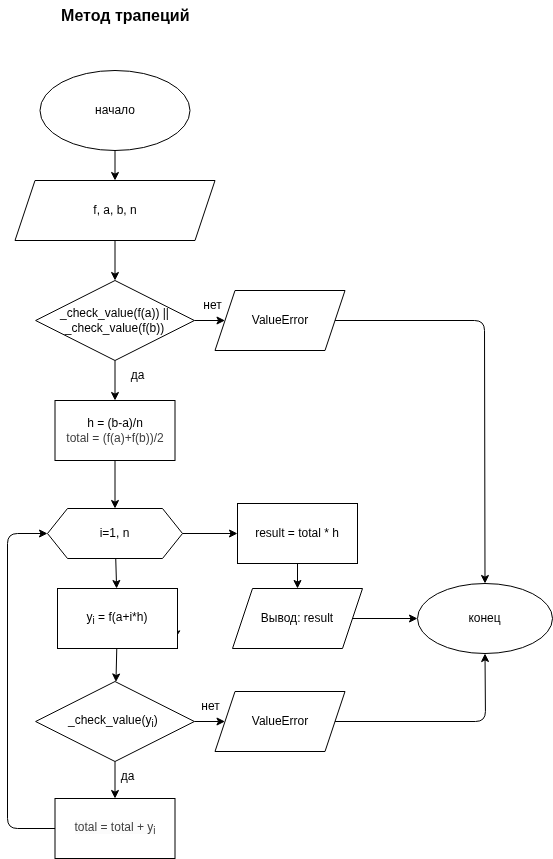

The diagram above was exported from draw.io. Its source (the exported page's mxGraphModel, read from the mxfile embedded in the PNG):
<mxGraphModel dx="3720" dy="2320" grid="1" gridSize="10" guides="1" tooltips="1" connect="1" arrows="1" fold="1" page="1" pageScale="1" pageWidth="850" pageHeight="1100" math="0" shadow="0">
  <root>
    <mxCell id="0" />
    <mxCell id="1" parent="0" />
    <mxCell id="39" value="&lt;font style=&quot;font-size: 16px;&quot;&gt;&lt;b&gt;Метод трапеций&amp;nbsp;&lt;/b&gt;&lt;/font&gt;" style="text;html=1;align=center;verticalAlign=middle;resizable=0;points=[];autosize=1;strokeColor=none;fillColor=none;" parent="1" vertex="1">
      <mxGeometry x="-2100" y="-560" width="160" height="30" as="geometry" />
    </mxCell>
    <mxCell id="42" value="начало" style="ellipse;whiteSpace=wrap;html=1;" vertex="1" parent="1">
      <mxGeometry x="-2107.5" y="-490" width="150" height="80" as="geometry" />
    </mxCell>
    <mxCell id="76" value="" style="edgeStyle=none;html=1;entryX=0.5;entryY=0;entryDx=0;entryDy=0;" edge="1" parent="1" source="44" target="71">
      <mxGeometry relative="1" as="geometry" />
    </mxCell>
    <mxCell id="44" value="f, a, b, n" style="shape=parallelogram;perimeter=parallelogramPerimeter;whiteSpace=wrap;html=1;fixedSize=1;" vertex="1" parent="1">
      <mxGeometry x="-2132.5" y="-380" width="200" height="60" as="geometry" />
    </mxCell>
    <mxCell id="45" value="" style="edgeStyle=none;html=1;" edge="1" parent="1" source="42" target="44">
      <mxGeometry relative="1" as="geometry" />
    </mxCell>
    <mxCell id="46" value="" style="edgeStyle=none;html=1;entryX=0.5;entryY=0;entryDx=0;entryDy=0;" edge="1" parent="1" source="47" target="50">
      <mxGeometry relative="1" as="geometry">
        <mxPoint x="-2032.4999999999998" y="-87" as="targetPoint" />
      </mxGeometry>
    </mxCell>
    <mxCell id="47" value="h = (b-a)/n&lt;div&gt;&lt;span style=&quot;color: rgb(63, 63, 63);&quot;&gt;total = (f(a)+f(b))/2&lt;/span&gt;&lt;/div&gt;" style="whiteSpace=wrap;html=1;" vertex="1" parent="1">
      <mxGeometry x="-2092.5" y="-160" width="120" height="60" as="geometry" />
    </mxCell>
    <mxCell id="48" value="" style="edgeStyle=none;html=1;" edge="1" parent="1" source="50" target="53">
      <mxGeometry relative="1" as="geometry" />
    </mxCell>
    <mxCell id="49" value="" style="edgeStyle=none;html=1;entryX=0;entryY=0.5;entryDx=0;entryDy=0;" edge="1" parent="1" source="50" target="55">
      <mxGeometry relative="1" as="geometry">
        <mxPoint x="-1877.5" y="-52" as="targetPoint" />
      </mxGeometry>
    </mxCell>
    <mxCell id="50" value="i=1, n" style="shape=hexagon;perimeter=hexagonPerimeter2;whiteSpace=wrap;html=1;fixedSize=1;" vertex="1" parent="1">
      <mxGeometry x="-2100" y="-52" width="135" height="50" as="geometry" />
    </mxCell>
    <mxCell id="51" style="edgeStyle=none;html=1;exitX=1;exitY=0.5;exitDx=0;exitDy=0;" edge="1" parent="1" source="53">
      <mxGeometry relative="1" as="geometry">
        <mxPoint x="-1972" y="78" as="targetPoint" />
      </mxGeometry>
    </mxCell>
    <mxCell id="52" value="" style="edgeStyle=none;html=1;" edge="1" parent="1" source="53" target="63">
      <mxGeometry relative="1" as="geometry" />
    </mxCell>
    <mxCell id="53" value="y&lt;sub&gt;i&lt;/sub&gt; = f(a+i*h)" style="whiteSpace=wrap;html=1;" vertex="1" parent="1">
      <mxGeometry x="-2090" y="28" width="120" height="60" as="geometry" />
    </mxCell>
    <mxCell id="54" value="" style="edgeStyle=none;html=1;" edge="1" parent="1" source="55" target="56">
      <mxGeometry relative="1" as="geometry" />
    </mxCell>
    <mxCell id="55" value="result = total * h" style="whiteSpace=wrap;html=1;" vertex="1" parent="1">
      <mxGeometry x="-1910" y="-57" width="120" height="60" as="geometry" />
    </mxCell>
    <mxCell id="56" value="Вывод: result" style="shape=parallelogram;perimeter=parallelogramPerimeter;whiteSpace=wrap;html=1;fixedSize=1;" vertex="1" parent="1">
      <mxGeometry x="-1915" y="28" width="130" height="60" as="geometry" />
    </mxCell>
    <mxCell id="57" value="конец" style="ellipse;whiteSpace=wrap;html=1;" vertex="1" parent="1">
      <mxGeometry x="-1730" y="23" width="135" height="70" as="geometry" />
    </mxCell>
    <mxCell id="58" value="" style="edgeStyle=none;html=1;" edge="1" parent="1" source="56" target="57">
      <mxGeometry relative="1" as="geometry" />
    </mxCell>
    <mxCell id="59" style="edgeStyle=none;html=1;exitX=0;exitY=0.5;exitDx=0;exitDy=0;entryX=0;entryY=0.5;entryDx=0;entryDy=0;" edge="1" parent="1" source="60" target="50">
      <mxGeometry relative="1" as="geometry">
        <Array as="points">
          <mxPoint x="-2140" y="268" />
          <mxPoint x="-2140" y="-27" />
        </Array>
      </mxGeometry>
    </mxCell>
    <mxCell id="60" value="&lt;span style=&quot;color: rgb(63, 63, 63); font-family: Helvetica; font-size: 12px; font-style: normal; font-variant-ligatures: normal; font-variant-caps: normal; font-weight: 400; letter-spacing: normal; orphans: 2; text-align: center; text-indent: 0px; text-transform: none; widows: 2; word-spacing: 0px; -webkit-text-stroke-width: 0px; white-space: normal; background-color: rgb(251, 251, 251); text-decoration-thickness: initial; text-decoration-style: initial; text-decoration-color: initial; display: inline !important; float: none;&quot;&gt;total = total + y&lt;/span&gt;&lt;sub style=&quot;forced-color-adjust: none; color: rgb(63, 63, 63); scrollbar-color: rgb(226, 226, 226) rgb(251, 251, 251); font-family: Helvetica; font-style: normal; font-variant-ligatures: normal; font-variant-caps: normal; font-weight: 400; letter-spacing: normal; orphans: 2; text-align: center; text-indent: 0px; text-transform: none; widows: 2; word-spacing: 0px; -webkit-text-stroke-width: 0px; white-space: normal; background-color: rgb(251, 251, 251); text-decoration-thickness: initial; text-decoration-style: initial; text-decoration-color: initial;&quot;&gt;i&lt;/sub&gt;" style="whiteSpace=wrap;html=1;" vertex="1" parent="1">
      <mxGeometry x="-2092.5" y="238" width="120" height="60" as="geometry" />
    </mxCell>
    <mxCell id="61" value="" style="edgeStyle=none;html=1;" edge="1" parent="1" source="63" target="60">
      <mxGeometry relative="1" as="geometry" />
    </mxCell>
    <mxCell id="62" style="edgeStyle=none;html=1;exitX=1;exitY=0.5;exitDx=0;exitDy=0;entryX=0;entryY=0.5;entryDx=0;entryDy=0;" edge="1" parent="1" source="63" target="66">
      <mxGeometry relative="1" as="geometry" />
    </mxCell>
    <mxCell id="63" value="_check_value(y&lt;sub&gt;i&lt;/sub&gt;)&amp;nbsp;" style="rhombus;whiteSpace=wrap;html=1;" vertex="1" parent="1">
      <mxGeometry x="-2111.87" y="121" width="158.75" height="80" as="geometry" />
    </mxCell>
    <mxCell id="64" value="да" style="text;html=1;align=center;verticalAlign=middle;resizable=0;points=[];autosize=1;strokeColor=none;fillColor=none;" vertex="1" parent="1">
      <mxGeometry x="-2040" y="201" width="40" height="30" as="geometry" />
    </mxCell>
    <mxCell id="65" style="edgeStyle=none;html=1;exitX=1;exitY=0.5;exitDx=0;exitDy=0;entryX=0.5;entryY=1;entryDx=0;entryDy=0;" edge="1" parent="1" source="66" target="57">
      <mxGeometry relative="1" as="geometry">
        <Array as="points">
          <mxPoint x="-1662" y="161" />
        </Array>
      </mxGeometry>
    </mxCell>
    <mxCell id="66" value="ValueError" style="shape=parallelogram;perimeter=parallelogramPerimeter;whiteSpace=wrap;html=1;fixedSize=1;" vertex="1" parent="1">
      <mxGeometry x="-1932.5" y="131" width="130" height="60" as="geometry" />
    </mxCell>
    <mxCell id="67" value="нет" style="text;html=1;align=center;verticalAlign=middle;resizable=0;points=[];autosize=1;strokeColor=none;fillColor=none;" vertex="1" parent="1">
      <mxGeometry x="-1957.5" y="131" width="40" height="30" as="geometry" />
    </mxCell>
    <mxCell id="69" value="" style="edgeStyle=none;html=1;entryX=0.5;entryY=0;entryDx=0;entryDy=0;" edge="1" parent="1" source="71" target="47">
      <mxGeometry relative="1" as="geometry">
        <mxPoint x="-2032.498598130841" y="-250.08999999999992" as="targetPoint" />
      </mxGeometry>
    </mxCell>
    <mxCell id="70" style="edgeStyle=none;html=1;exitX=1;exitY=0.5;exitDx=0;exitDy=0;entryX=0;entryY=0.5;entryDx=0;entryDy=0;" edge="1" parent="1" source="71" target="73">
      <mxGeometry relative="1" as="geometry" />
    </mxCell>
    <mxCell id="71" value="_check_value(f(a)) ||&amp;nbsp;&lt;span style=&quot;color: rgb(0, 0, 0);&quot;&gt;_check_value(f(b)&lt;/span&gt;&lt;span style=&quot;color: rgb(0, 0, 0);&quot;&gt;)&lt;/span&gt;&amp;nbsp;" style="rhombus;whiteSpace=wrap;html=1;" vertex="1" parent="1">
      <mxGeometry x="-2111.87" y="-280.00000000000006" width="158.75" height="80" as="geometry" />
    </mxCell>
    <mxCell id="72" value="да" style="text;html=1;align=center;verticalAlign=middle;resizable=0;points=[];autosize=1;strokeColor=none;fillColor=none;" vertex="1" parent="1">
      <mxGeometry x="-2030" y="-200" width="40" height="30" as="geometry" />
    </mxCell>
    <mxCell id="79" style="edgeStyle=none;html=1;exitX=1;exitY=0.5;exitDx=0;exitDy=0;entryX=0.5;entryY=0;entryDx=0;entryDy=0;" edge="1" parent="1" source="73" target="57">
      <mxGeometry relative="1" as="geometry">
        <Array as="points">
          <mxPoint x="-1663" y="-240" />
        </Array>
      </mxGeometry>
    </mxCell>
    <mxCell id="73" value="ValueError" style="shape=parallelogram;perimeter=parallelogramPerimeter;whiteSpace=wrap;html=1;fixedSize=1;" vertex="1" parent="1">
      <mxGeometry x="-1932.5" y="-270" width="130" height="60" as="geometry" />
    </mxCell>
    <mxCell id="74" value="нет" style="text;html=1;align=center;verticalAlign=middle;resizable=0;points=[];autosize=1;strokeColor=none;fillColor=none;" vertex="1" parent="1">
      <mxGeometry x="-1955" y="-270" width="40" height="30" as="geometry" />
    </mxCell>
  </root>
</mxGraphModel>